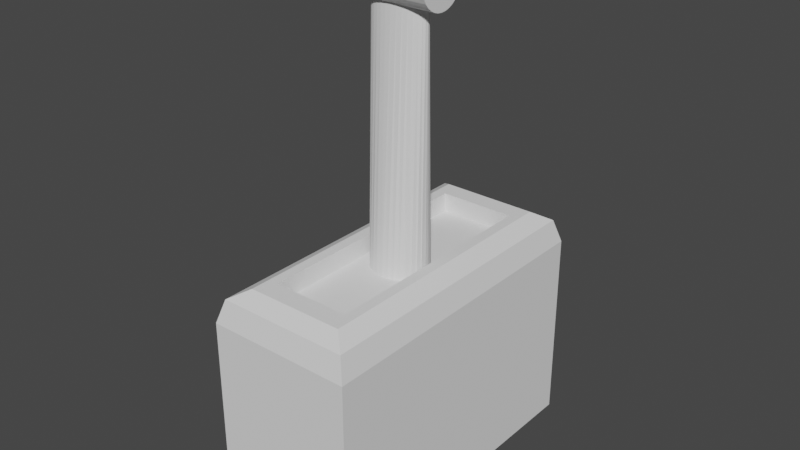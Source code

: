 # Source: Lever.blend  (saved by Blender 2.81.16; exported with 4.5.12 LTS)
import bpy
from mathutils import Matrix  # noqa: F401  (used for matrix-valued properties, if any)

bpy.ops.wm.read_factory_settings(use_empty=True)
scene = bpy.context.scene
scene.name = 'Scene'

# ---- collections
col_collection = bpy.data.collections.new('Collection'); scene.collection.children.link(col_collection)

# ---- world
world_world = bpy.data.worlds.new('World'); scene.world = world_world
world_world.use_nodes = True; world_world.node_tree.nodes.clear()
_N = world_world.node_tree.nodes; _L = world_world.node_tree.links
n0 = _N.new('ShaderNodeOutputWorld'); n0.name = 'World Output'; n0.location = (300, 300)
n1 = _N.new('ShaderNodeBackground'); n1.name = 'Background'; n1.location = (10, 300)
n1.inputs[0].default_value = (0.05088, 0.05088, 0.05088, 1.0)
_L.new(n1.outputs[0], n0.inputs[0])
n0.is_active_output = True
world_world.color = (0.05088, 0.05088, 0.05088)
world_world.use_sun_shadow = False
world_world.sun_shadow_jitter_overblur = 0.0

# ---- meshes
me_cube_006 = bpy.data.meshes.new('Cube.006')
me_cube_006.from_pydata([(-0.2414, -0.5234, -0.5681), (-0.2414, 0.5234, -0.5681), (0.2414, -0.5234, -0.5681), (0.2414, 0.5234, -0.5681), (-0.1422, 1.388e-06, 1.091), (0.1422, 1.398e-06, 1.091), (-0.1422, 0.01575, 1.09), (0.1422, 0.01575, 1.09), (-0.1422, 0.0309, 1.085), (0.1422, 0.0309, 1.085), (-0.1422, 0.04486, 1.078), (0.1422, 0.04486, 1.078), (-0.1422, 0.0571, 1.068), (0.1422, 0.0571, 1.068), (-0.1422, 0.06714, 1.055), (0.1422, 0.06714, 1.055), (-0.1422, 0.0746, 1.042), (0.1422, 0.0746, 1.042), (-0.1422, 0.0792, 1.026), (0.1422, 0.0792, 1.026), (-0.1422, 0.08075, 1.011), (0.1422, 0.08075, 1.011), (-0.1422, 0.0792, 0.9949), (0.1422, 0.0792, 0.9949), (-0.1422, 0.0746, 0.9797), (0.1422, 0.0746, 0.9797), (-0.1422, 0.06714, 0.9658), (0.1422, 0.06714, 0.9658), (-0.1422, 0.0571, 0.9535), (0.1422, 0.0571, 0.9535), (-0.1422, 0.04486, 0.9435), (0.1422, 0.04486, 0.9435), (-0.1422, 0.0309, 0.936), (0.1422, 0.0309, 0.936), (-0.1422, 0.01575, 0.9314), (0.1422, 0.01575, 0.9314), (-0.1422, 1.359e-06, 0.9299), (0.1422, 1.369e-06, 0.9299), (-0.1422, -0.01575, 0.9314), (0.1422, -0.01575, 0.9314), (-0.1422, -0.0309, 0.936), (0.1422, -0.0309, 0.936), (-0.1422, -0.04486, 0.9435), (0.1422, -0.04486, 0.9435), (-0.1422, -0.0571, 0.9535), (0.1422, -0.0571, 0.9535), (-0.1422, -0.06714, 0.9658), (0.1422, -0.06714, 0.9658), (-0.1422, -0.0746, 0.9797), (0.1422, -0.0746, 0.9797), (-0.1422, -0.0792, 0.9949), (0.1422, -0.0792, 0.9949), (-0.1422, -0.08075, 1.011), (0.1422, -0.08075, 1.011), (-0.1422, -0.0792, 1.026), (0.1422, -0.0792, 1.026), (-0.1422, -0.0746, 1.042), (0.1422, -0.0746, 1.042), (-0.1422, -0.06714, 1.055), (0.1422, -0.06714, 1.055), (-0.1422, -0.0571, 1.068), (0.1422, -0.0571, 1.068), (-0.1422, -0.04486, 1.078), (0.1422, -0.04486, 1.078), (-0.1422, -0.0309, 1.085), (0.1422, -0.0309, 1.085), (-0.1422, -0.01575, 1.09), (0.1422, -0.01575, 1.09), (1.15e-07, -0.09734, -0.1591), (8.884e-08, -0.03801, 0.955), (-0.01899, -0.09547, -0.1591), (-0.01899, -0.03728, 0.955), (-0.03725, -0.08993, -0.1591), (-0.03725, -0.03512, 0.955), (-0.05408, -0.08094, -0.1591), (-0.05408, -0.03161, 0.955), (-0.06883, -0.06883, -0.1591), (-0.06883, -0.02688, 0.955), (-0.08094, -0.05408, -0.1591), (-0.08094, -0.02112, 0.955), (-0.08993, -0.03725, -0.1591), (-0.08993, -0.01455, 0.955), (-0.09547, -0.01899, -0.1591), (-0.09547, -0.007415, 0.955), (-0.09734, 1.44e-06, -0.1591), (-0.09734, 1.428e-06, 0.955), (-0.09547, 0.01899, -0.1591), (-0.09547, 0.007417, 0.955), (-0.08993, 0.03725, -0.1591), (-0.08993, 0.01455, 0.955), (-0.08094, 0.05408, -0.1591), (-0.08094, 0.02112, 0.955), (-0.06883, 0.06883, -0.1591), (-0.06883, 0.02688, 0.955), (-0.05408, 0.08094, -0.1591), (-0.05408, 0.03161, 0.955), (-0.03725, 0.08993, -0.1591), (-0.03725, 0.03512, 0.955), (-0.01899, 0.09547, -0.1591), (-0.01899, 0.03728, 0.955), (1.412e-07, 0.09734, -0.1591), (1.15e-07, 0.03801, 0.955), (0.01899, 0.09547, -0.1591), (0.01899, 0.03728, 0.955), (0.03725, 0.08993, -0.1591), (0.03725, 0.03512, 0.955), (0.05408, 0.08094, -0.1591), (0.05408, 0.03161, 0.955), (0.06883, 0.06883, -0.1591), (0.06883, 0.02688, 0.955), (0.08094, 0.05408, -0.1591), (0.08094, 0.02112, 0.955), (0.08993, 0.03725, -0.1591), (0.08993, 0.01455, 0.955), (0.09547, 0.01899, -0.1591), (0.09547, 0.007417, 0.955), (0.09734, 1.44e-06, -0.1591), (0.09734, 1.428e-06, 0.955), (0.09547, -0.01899, -0.1591), (0.09547, -0.007415, 0.955), (0.08993, -0.03725, -0.1591), (0.08993, -0.01455, 0.955), (0.08094, -0.05408, -0.1591), (0.08094, -0.02112, 0.955), (0.06883, -0.06883, -0.1591), (0.06883, -0.02688, 0.955), (0.05408, -0.08094, -0.1591), (0.05408, -0.03161, 0.955), (0.03725, -0.08993, -0.1591), (0.03725, -0.03512, 0.955), (0.01899, -0.09547, -0.1591), (0.01899, -0.03728, 0.955), (-0.1281, -0.3848, 0.1851), (-0.2414, -0.5234, 0.07649), (-0.2184, -0.5019, 0.1533), (-0.1281, 0.3848, 0.1851), (-0.2414, 0.5234, 0.07649), (-0.2184, 0.5019, 0.1533), (0.1281, -0.3848, 0.1851), (0.2414, -0.5234, 0.07649), (0.2184, -0.5019, 0.1533), (0.1281, 0.3848, 0.1851), (0.2414, 0.5234, 0.07649), (0.2184, 0.5019, 0.1533), (-0.1627, -0.4499, 0.1851), (-0.1627, 0.4499, 0.1851), (0.1627, 0.4499, 0.1851), (0.1627, -0.4499, 0.1851), (-0.1281, -0.3848, 0.1224), (-0.1281, 0.3848, 0.1224), (0.1281, 0.3848, 0.1224), (0.1281, -0.3848, 0.1224)], [], [(132, 138, 151, 148), (3, 142, 139, 2), (0, 133, 136, 1), (1, 3, 2, 0), (1, 136, 142, 3), (4, 5, 7, 6), (6, 7, 9, 8), (8, 9, 11, 10), (10, 11, 13, 12), (12, 13, 15, 14), (14, 15, 17, 16), (16, 17, 19, 18), (18, 19, 21, 20), (20, 21, 23, 22), (22, 23, 25, 24), (24, 25, 27, 26), (26, 27, 29, 28), (28, 29, 31, 30), (30, 31, 33, 32), (32, 33, 35, 34), (34, 35, 37, 36), (36, 37, 39, 38), (38, 39, 41, 40), (40, 41, 43, 42), (42, 43, 45, 44), (44, 45, 47, 46), (46, 47, 49, 48), (48, 49, 51, 50), (50, 51, 53, 52), (52, 53, 55, 54), (54, 55, 57, 56), (56, 57, 59, 58), (58, 59, 61, 60), (60, 61, 63, 62), (62, 63, 65, 64), (7, 5, 67, 65, 63, 61, 59, 57, 55, 53, 51, 49, 47, 45, 43, 41, 39, 37, 35, 33, 31, 29, 27, 25, 23, 21, 19, 17, 15, 13, 11, 9), (64, 65, 67, 66), (66, 67, 5, 4), (4, 6, 8, 10, 12, 14, 16, 18, 20, 22, 24, 26, 28, 30, 32, 34, 36, 38, 40, 42, 44, 46, 48, 50, 52, 54, 56, 58, 60, 62, 64, 66), (68, 69, 71, 70), (70, 71, 73, 72), (72, 73, 75, 74), (74, 75, 77, 76), (76, 77, 79, 78), (78, 79, 81, 80), (80, 81, 83, 82), (82, 83, 85, 84), (84, 85, 87, 86), (86, 87, 89, 88), (88, 89, 91, 90), (90, 91, 93, 92), (92, 93, 95, 94), (94, 95, 97, 96), (96, 97, 99, 98), (98, 99, 101, 100), (100, 101, 103, 102), (102, 103, 105, 104), (104, 105, 107, 106), (106, 107, 109, 108), (108, 109, 111, 110), (110, 111, 113, 112), (112, 113, 115, 114), (114, 115, 117, 116), (116, 117, 119, 118), (118, 119, 121, 120), (120, 121, 123, 122), (122, 123, 125, 124), (124, 125, 127, 126), (126, 127, 129, 128), (71, 69, 131, 129, 127, 125, 123, 121, 119, 117, 115, 113, 111, 109, 107, 105, 103, 101, 99, 97, 95, 93, 91, 89, 87, 85, 83, 81, 79, 77, 75, 73), (128, 129, 131, 130), (130, 131, 69, 68), (68, 70, 72, 74, 76, 78, 80, 82, 84, 86, 88, 90, 92, 94, 96, 98, 100, 102, 104, 106, 108, 110, 112, 114, 116, 118, 120, 122, 124, 126, 128, 130), (144, 145, 137, 134), (134, 137, 136, 133), (145, 146, 143, 137), (137, 143, 142, 136), (146, 147, 140, 143), (143, 140, 139, 142), (147, 144, 134, 140), (140, 134, 133, 139), (2, 139, 133, 0), (132, 135, 145, 144), (135, 141, 146, 145), (141, 138, 147, 146), (138, 132, 144, 147), (150, 149, 148, 151), (141, 135, 149, 150), (138, 141, 150, 151), (135, 132, 148, 149)])
_uv = me_cube_006.uv_layers.new(name='UVMap')
_uv.uv.foreach_set('vector', [0.7981, 0.7169, 0.7019, 0.7169, 0.7019, 0.7169, 0.7981, 0.7169, 0.375, 0.5, 0.6075, 0.5, 0.6075, 0.75, 0.375, 0.75, 0.375, 0.0, 0.6075, 0.0, 0.6075, 0.25, 0.375, 0.25, 0.125, 0.5, 0.375, 0.5, 0.375, 0.75, 0.125, 0.75, 0.375, 0.25, 0.6075, 0.25, 0.6075, 0.5, 0.375, 0.5, 1.0, 0.5, 1.0, 1.0, 0.9688, 1.0, 0.9688, 0.5, 0.9688, 0.5, 0.9688, 1.0, 0.9375, 1.0, 0.9375, 0.5, 0.9375, 0.5, 0.9375, 1.0, 0.9062, 1.0, 0.9062, 0.5, 0.9062, 0.5, 0.9062, 1.0, 0.875, 1.0, 0.875, 0.5, 0.875, 0.5, 0.875, 1.0, 0.8438, 1.0, 0.8438, 0.5, 0.8438, 0.5, 0.8438, 1.0, 0.8125, 1.0, 0.8125, 0.5, 0.8125, 0.5, 0.8125, 1.0, 0.7812, 1.0, 0.7812, 0.5, 0.7812, 0.5, 0.7812, 1.0, 0.75, 1.0, 0.75, 0.5, 0.75, 0.5, 0.75, 1.0, 0.7188, 1.0, 0.7188, 0.5, 0.7188, 0.5, 0.7188, 1.0, 0.6875, 1.0, 0.6875, 0.5, 0.6875, 0.5, 0.6875, 1.0, 0.6562, 1.0, 0.6562, 0.5, 0.6562, 0.5, 0.6562, 1.0, 0.625, 1.0, 0.625, 0.5, 0.625, 0.5, 0.625, 1.0, 0.5938, 1.0, 0.5938, 0.5, 0.5938, 0.5, 0.5938, 1.0, 0.5625, 1.0, 0.5625, 0.5, 0.5625, 0.5, 0.5625, 1.0, 0.5312, 1.0, 0.5312, 0.5, 0.5312, 0.5, 0.5312, 1.0, 0.5, 1.0, 0.5, 0.5, 0.5, 0.5, 0.5, 1.0, 0.4688, 1.0, 0.4688, 0.5, 0.4688, 0.5, 0.4688, 1.0, 0.4375, 1.0, 0.4375, 0.5, 0.4375, 0.5, 0.4375, 1.0, 0.4062, 1.0, 0.4062, 0.5, 0.4062, 0.5, 0.4062, 1.0, 0.375, 1.0, 0.375, 0.5, 0.375, 0.5, 0.375, 1.0, 0.3438, 1.0, 0.3438, 0.5, 0.3438, 0.5, 0.3438, 1.0, 0.3125, 1.0, 0.3125, 0.5, 0.3125, 0.5, 0.3125, 1.0, 0.2812, 1.0, 0.2812, 0.5, 0.2812, 0.5, 0.2812, 1.0, 0.25, 1.0, 0.25, 0.5, 0.25, 0.5, 0.25, 1.0, 0.2188, 1.0, 0.2188, 0.5, 0.2188, 0.5, 0.2188, 1.0, 0.1875, 1.0, 0.1875, 0.5, 0.1875, 0.5, 0.1875, 1.0, 0.1562, 1.0, 0.1562, 0.5, 0.1562, 0.5, 0.1562, 1.0, 0.125, 1.0, 0.125, 0.5, 0.125, 0.5, 0.125, 1.0, 0.09375, 1.0, 0.09375, 0.5, 0.09375, 0.5, 0.09375, 1.0, 0.0625, 1.0, 0.0625, 0.5, 0.2968, 0.4854, 0.25, 0.49, 0.2032, 0.4854, 0.1582, 0.4717, 0.1167, 0.4496, 0.08029, 0.4197, 0.05045, 0.3833, 0.02827, 0.3418, 0.01461, 0.2968, 0.01, 0.25, 0.01461, 0.2032, 0.02827, 0.1582, 0.05045, 0.1167, 0.08029, 0.08029, 0.1167, 0.05045, 0.1582, 0.02827, 0.2032, 0.01461, 0.25, 0.01, 0.2968, 0.01461, 0.3418, 0.02827, 0.3833, 0.05045, 0.4197, 0.08029, 0.4496, 0.1167, 0.4717, 0.1582, 0.4854, 0.2032, 0.49, 0.25, 0.4854, 0.2968, 0.4717, 0.3418, 0.4496, 0.3833, 0.4197, 0.4197, 0.3833, 0.4496, 0.3418, 0.4717, 0.0625, 0.5, 0.0625, 1.0, 0.03125, 1.0, 0.03125, 0.5, 0.03125, 0.5, 0.03125, 1.0, 0.0, 1.0, 0.0, 0.5, 0.75, 0.49, 0.7968, 0.4854, 0.8418, 0.4717, 0.8833, 0.4496, 0.9197, 0.4197, 0.9496, 0.3833, 0.9717, 0.3418, 0.9854, 0.2968, 0.99, 0.25, 0.9854, 0.2032, 0.9717, 0.1582, 0.9496, 0.1167, 0.9197, 0.08029, 0.8833, 0.05045, 0.8418, 0.02827, 0.7968, 0.01461, 0.75, 0.01, 0.7032, 0.01461, 0.6582, 0.02827, 0.6167, 0.05045, 0.5803, 0.08029, 0.5504, 0.1167, 0.5283, 0.1582, 0.5146, 0.2032, 0.51, 0.25, 0.5146, 0.2968, 0.5283, 0.3418, 0.5504, 0.3833, 0.5803, 0.4197, 0.6167, 0.4496, 0.6582, 0.4717, 0.7032, 0.4854, 1.0, 0.5, 1.0, 1.0, 0.9688, 1.0, 0.9688, 0.5, 0.9688, 0.5, 0.9688, 1.0, 0.9375, 1.0, 0.9375, 0.5, 0.9375, 0.5, 0.9375, 1.0, 0.9062, 1.0, 0.9062, 0.5, 0.9062, 0.5, 0.9062, 1.0, 0.875, 1.0, 0.875, 0.5, 0.875, 0.5, 0.875, 1.0, 0.8438, 1.0, 0.8438, 0.5, 0.8438, 0.5, 0.8438, 1.0, 0.8125, 1.0, 0.8125, 0.5, 0.8125, 0.5, 0.8125, 1.0, 0.7812, 1.0, 0.7812, 0.5, 0.7812, 0.5, 0.7812, 1.0, 0.75, 1.0, 0.75, 0.5, 0.75, 0.5, 0.75, 1.0, 0.7188, 1.0, 0.7188, 0.5, 0.7188, 0.5, 0.7188, 1.0, 0.6875, 1.0, 0.6875, 0.5, 0.6875, 0.5, 0.6875, 1.0, 0.6562, 1.0, 0.6562, 0.5, 0.6562, 0.5, 0.6562, 1.0, 0.625, 1.0, 0.625, 0.5, 0.625, 0.5, 0.625, 1.0, 0.5938, 1.0, 0.5938, 0.5, 0.5938, 0.5, 0.5938, 1.0, 0.5625, 1.0, 0.5625, 0.5, 0.5625, 0.5, 0.5625, 1.0, 0.5312, 1.0, 0.5312, 0.5, 0.5312, 0.5, 0.5312, 1.0, 0.5, 1.0, 0.5, 0.5, 0.5, 0.5, 0.5, 1.0, 0.4688, 1.0, 0.4688, 0.5, 0.4688, 0.5, 0.4688, 1.0, 0.4375, 1.0, 0.4375, 0.5, 0.4375, 0.5, 0.4375, 1.0, 0.4062, 1.0, 0.4062, 0.5, 0.4062, 0.5, 0.4062, 1.0, 0.375, 1.0, 0.375, 0.5, 0.375, 0.5, 0.375, 1.0, 0.3438, 1.0, 0.3438, 0.5, 0.3438, 0.5, 0.3438, 1.0, 0.3125, 1.0, 0.3125, 0.5, 0.3125, 0.5, 0.3125, 1.0, 0.2812, 1.0, 0.2812, 0.5, 0.2812, 0.5, 0.2812, 1.0, 0.25, 1.0, 0.25, 0.5, 0.25, 0.5, 0.25, 1.0, 0.2188, 1.0, 0.2188, 0.5, 0.2188, 0.5, 0.2188, 1.0, 0.1875, 1.0, 0.1875, 0.5, 0.1875, 0.5, 0.1875, 1.0, 0.1562, 1.0, 0.1562, 0.5, 0.1562, 0.5, 0.1562, 1.0, 0.125, 1.0, 0.125, 0.5, 0.125, 0.5, 0.125, 1.0, 0.09375, 1.0, 0.09375, 0.5, 0.09375, 0.5, 0.09375, 1.0, 0.0625, 1.0, 0.0625, 0.5, 0.2968, 0.4854, 0.25, 0.49, 0.2032, 0.4854, 0.1582, 0.4717, 0.1167, 0.4496, 0.08029, 0.4197, 0.05045, 0.3833, 0.02827, 0.3418, 0.01461, 0.2968, 0.01, 0.25, 0.01461, 0.2032, 0.02827, 0.1582, 0.05045, 0.1167, 0.08029, 0.08029, 0.1167, 0.05045, 0.1582, 0.02827, 0.2032, 0.01461, 0.25, 0.01, 0.2968, 0.01461, 0.3418, 0.02827, 0.3833, 0.05045, 0.4197, 0.08029, 0.4496, 0.1167, 0.4717, 0.1582, 0.4854, 0.2032, 0.49, 0.25, 0.4854, 0.2968, 0.4717, 0.3418, 0.4496, 0.3833, 0.4197, 0.4197, 0.3833, 0.4496, 0.3418, 0.4717, 0.0625, 0.5, 0.0625, 1.0, 0.03125, 1.0, 0.03125, 0.5, 0.03125, 0.5, 0.03125, 1.0, 0.0, 1.0, 0.0, 0.5, 0.75, 0.49, 0.7968, 0.4854, 0.8418, 0.4717, 0.8833, 0.4496, 0.9197, 0.4197, 0.9496, 0.3833, 0.9717, 0.3418, 0.9854, 0.2968, 0.99, 0.25, 0.9854, 0.2032, 0.9717, 0.1582, 0.9496, 0.1167, 0.9197, 0.08029, 0.8833, 0.05045, 0.8418, 0.02827, 0.7968, 0.01461, 0.75, 0.01, 0.7032, 0.01461, 0.6582, 0.02827, 0.6167, 0.05045, 0.5803, 0.08029, 0.5504, 0.1167, 0.5283, 0.1582, 0.5146, 0.2032, 0.51, 0.25, 0.5146, 0.2968, 0.5283, 0.3418, 0.5504, 0.3833, 0.5803, 0.4197, 0.6167, 0.4496, 0.6582, 0.4717, 0.7032, 0.4854, 0.8342, 0.7325, 0.8342, 0.5175, 0.875, 0.5051, 0.875, 0.7449, 0.625, 0.00514, 0.625, 0.2449, 0.6075, 0.25, 0.6075, 0.0, 0.8342, 0.5175, 0.6658, 0.5175, 0.6369, 0.5, 0.8631, 0.5, 0.625, 0.2619, 0.625, 0.4881, 0.6075, 0.5, 0.6075, 0.25, 0.6658, 0.5175, 0.6658, 0.7325, 0.625, 0.7449, 0.625, 0.5051, 0.625, 0.5051, 0.625, 0.7449, 0.6075, 0.75, 0.6075, 0.5, 0.6658, 0.7325, 0.8342, 0.7325, 0.8631, 0.75, 0.6369, 0.75, 0.625, 0.7619, 0.625, 0.9881, 0.6075, 1.0, 0.6075, 0.75, 0.375, 0.75, 0.6075, 0.75, 0.6075, 1.0, 0.375, 1.0, 0.7981, 0.7169, 0.7981, 0.5331, 0.8342, 0.5175, 0.8342, 0.7325, 0.7981, 0.5331, 0.7019, 0.5331, 0.6658, 0.5175, 0.8342, 0.5175, 0.7019, 0.5331, 0.7019, 0.7169, 0.6658, 0.7325, 0.6658, 0.5175, 0.7019, 0.7169, 0.7981, 0.7169, 0.8342, 0.7325, 0.6658, 0.7325, 0.7019, 0.5331, 0.7981, 0.5331, 0.7981, 0.7169, 0.7019, 0.7169, 0.7019, 0.5331, 0.7981, 0.5331, 0.7981, 0.5331, 0.7019, 0.5331, 0.7019, 0.7169, 0.7019, 0.5331, 0.7019, 0.5331, 0.7019, 0.7169, 0.7981, 0.5331, 0.7981, 0.7169, 0.7981, 0.7169, 0.7981, 0.5331])
me_cube_006.use_remesh_fix_poles = True
me_cube_006.use_remesh_preserve_attributes = False
me_cube_006.use_mirror_vertex_groups = False
me_cube_006.update()

# ---- objects
ob_throttle = bpy.data.objects.new('Throttle', me_cube_006)

# ---- transforms, parenting, visibility, modifiers, constraints
ob_throttle.location = (2.996e-08, 4.389e-07, 0.0)
ob_throttle.lineart.crease_threshold = 0.0

# ---- collection membership
col_collection.objects.link(ob_throttle)

# ---- scene / render settings (as saved in the file)
scene.frame_start = 1; scene.frame_end = 250; scene.frame_set(1)
scene.render.engine = 'BLENDER_EEVEE_NEXT'
scene.cycles.use_denoising = False
scene.cycles.samples = 128
scene.cycles.sampling_pattern = 'TABULATED_SOBOL'
scene.cycles.use_adaptive_sampling = False
scene.cycles.use_light_tree = False
scene.view_settings.view_transform = 'Filmic'
bpy.context.view_layer.update()

# ---- added for rendering (the .blend has no active camera and no usable light): camera, sun
cam_auto = bpy.data.cameras.new('AutoCamera')
cam_auto.lens = 50.0
cam_auto.sensor_width = 36.0
cam_auto.clip_end = 1000.0
ob_auto_camera = bpy.data.objects.new('AutoCamera', cam_auto)
scene.collection.objects.link(ob_auto_camera)
ob_auto_camera.location = (1.86946, -2.24335, 1.75723)
ob_auto_camera.rotation_euler = (1.09748, -7.21219e-08, 0.694738)
scene.camera = ob_auto_camera
light_auto_sun = bpy.data.lights.new('AutoSun', 'SUN')
light_auto_sun.energy = 3.0
light_auto_sun.angle = 0.0523599
ob_auto_sun = bpy.data.objects.new('AutoSun', light_auto_sun)
scene.collection.objects.link(ob_auto_sun)
ob_auto_sun.rotation_euler = (0.872665, 0.174533, 0.523599)
bpy.context.view_layer.update()
